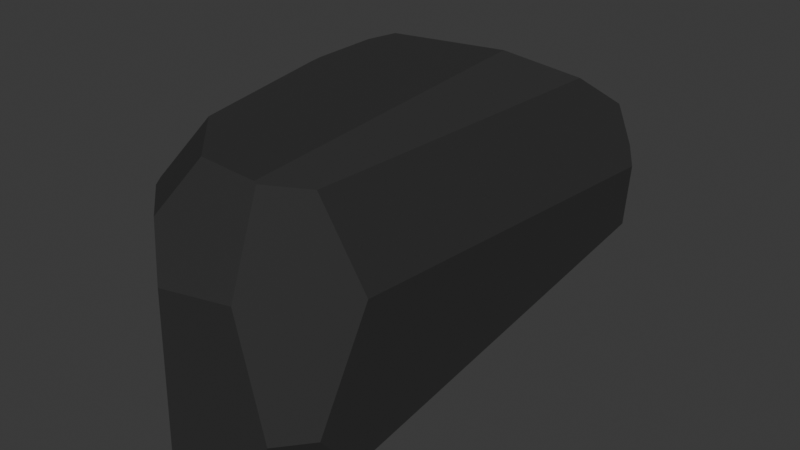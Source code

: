 # Source: SteinLang.blend  (saved by Blender 4.0.36; exported with 4.5.12 LTS)
import bpy
from mathutils import Matrix  # noqa: F401  (used for matrix-valued properties, if any)

bpy.ops.wm.read_factory_settings(use_empty=True)
scene = bpy.context.scene
scene.name = 'Scene'

# ---- collections
col_collection = bpy.data.collections.new('Collection'); scene.collection.children.link(col_collection)

# ---- materials (node trees are filled in below, after node groups)
mat_material_004 = bpy.data.materials.new('Material.004')
mat_material_004.use_transparent_shadow = False
mat_material_004.preview_render_type = 'FLUID'

# ---- material node trees
mat_material_004.use_nodes = True; mat_material_004.node_tree.nodes.clear()
_N = mat_material_004.node_tree.nodes; _L = mat_material_004.node_tree.links
n0 = _N.new('ShaderNodeBsdfPrincipled'); n0.name = 'Principled BSDF'; n0.location = (10, 300)
n0.inputs[0].default_value = (0.05797, 0.05797, 0.05797, 0.0)
n0.inputs[1].default_value = 0.3701
n0.inputs[3].default_value = 1.0
n1 = _N.new('ShaderNodeOutputMaterial'); n1.name = 'Material Output'; n1.location = (300, 300)
_L.new(n0.outputs[0], n1.inputs[0])
n1.is_active_output = True

# ---- world
world_world = bpy.data.worlds.new('World'); scene.world = world_world
world_world.use_nodes = True; world_world.node_tree.nodes.clear()
_N = world_world.node_tree.nodes; _L = world_world.node_tree.links
n0 = _N.new('ShaderNodeOutputWorld'); n0.name = 'World Output'; n0.location = (300, 300)
n1 = _N.new('ShaderNodeBackground'); n1.name = 'Background'; n1.location = (10, 300)
n1.inputs[0].default_value = (0.05088, 0.05088, 0.05088, 1.0)
_L.new(n1.outputs[0], n0.inputs[0])
n0.is_active_output = True
world_world.color = (0.05088, 0.05088, 0.05088)
world_world.use_sun_shadow = False
world_world.sun_shadow_jitter_overblur = 0.0

# ---- meshes
me_cube_004 = bpy.data.meshes.new('Cube.004')
me_cube_004.from_pydata([(-0.06178, -0.8573, 1.0), (-0.191, -1.0, 0.3021), (-0.4105, -0.9269, 0.6182), (-1.0, -0.7446, 0.539), (-0.08926, -1.0, -1.0), (-0.2464, -1.0, -0.8305), (-0.6806, -0.8647, -0.8226), (-0.5237, -0.8623, -1.0), (-0.7492, -0.4974, -1.0), (0.2019, 0.6284, -1.0), (1.0, -0.7377, -0.7737), (0.2351, -1.0, -1.0), (0.7156, -0.7652, -1.0), (0.8519, -0.7827, -0.9002), (0.5684, -1.0, -0.8069), (0.1033, 0.7415, -0.6399), (1.0, 0.7173, 0.06618), (0.7199, 0.6958, -0.5828), (1.0, 0.6877, -0.3698), (-0.08148, 0.8013, 0.0215), (0.9337, 0.7323, 0.2087), (0.8002, 0.7217, 0.5016), (-0.8848, -0.09484, 1.0), (0.5034, -0.8746, 1.0), (0.683, 0.518, 0.7878), (0.1974, 0.3344, 1.0), (-0.581, -0.6598, 1.0), (-1.0, -0.7259, 0.5742), (-0.8661, -0.1416, 1.0), (-0.9062, -0.1728, 0.9464), (-1.0, -0.4416, 0.7204), (-0.5489, 0.7459, 0.3035), (-0.2351, 0.7946, 0.2694), (-0.2336, 0.8047, 0.1057), (-0.8983, 0.1428, 1.0), (-1.0, 0.1096, 0.7856), (-0.8291, 0.2506, 1.0), (-0.8165, 0.3838, 0.8051), (-1.0, -0.06976, -0.6841), (-0.7297, -0.08164, -1.0), (-0.3199, 0.6976, -0.942), (-0.2812, 0.6771, -1.0), (-0.9562, 0.7159, -0.2047), (-0.832, 0.7418, -0.3287), (-1.0, 0.6742, -0.1829), (-0.9927, 0.6859, -0.1834), (-1.0, -0.7557, -0.1941), (-0.8774, -0.8008, -0.6464), (-0.9779, -0.5116, -0.734), (-1.0, -0.4739, -0.7062), (0.5737, -1.0, 0.4133), (1.0, -0.6754, 0.2752), (1.0, -0.8719, -0.4298), (0.8321, -1.0, -0.3762), (0.7177, -0.7414, 0.9011), (0.5288, -0.8774, 0.9902)], [], [(4, 5, 6, 7), (46, 49, 48, 47), (29, 28, 22), (12, 13, 14, 11), (53, 50, 1, 5, 4, 11, 14), (39, 41, 9, 12, 11, 4, 7, 8), (28, 29, 30, 27, 26), (9, 17, 18, 10, 13, 12), (40, 15, 17, 9, 41), (16, 18, 17, 15, 19, 20), (43, 33, 19, 15, 40), (54, 51, 16, 20, 21, 24), (50, 55, 23, 0, 2, 1), (34, 35, 30, 29, 22), (2, 0, 26, 27, 3), (34, 22, 28, 26, 0, 23, 25, 36), (21, 20, 19, 33, 32), (21, 32, 31, 37, 36, 25, 24), (42, 45, 37, 31), (36, 37, 45, 44, 35, 34), (32, 33, 43, 42, 31), (43, 40, 41, 39, 38, 44, 45, 42), (46, 3, 27, 30, 35, 44, 38, 49), (38, 39, 8, 48, 49), (7, 6, 47, 48, 8), (1, 2, 3, 46, 47, 6, 5), (23, 55, 54, 24, 25), (13, 10, 52, 53, 14), (18, 16, 51, 52, 10), (55, 50, 53, 52, 51, 54)])
_uv = me_cube_004.uv_layers.new(name='UVMap')
_uv.uv.foreach_set('vector', [0.375, 0.8862, 0.3962, 0.9058, 0.4059, 0.4228, 0.375, 0.4806, 0.4757, 0.03053, 0.4117, 0.06577, 0.4111, 0.1713, 0.4463, 0.2399, 0.6782, 0.2915, 0.7106, 0.3759, 0.6986, 0.3442, 0.3606, 0.7418, 0.3812, 0.7351, 0.3991, 0.8039, 0.375, 0.8456, 0.453, 0.771, 0.5517, 0.8033, 0.5378, 0.8989, 0.3962, 0.9058, 0.375, 0.8862, 0.375, 0.8456, 0.3991, 0.8039, 0.1588, 0.6352, 0.2149, 0.5404, 0.2752, 0.5464, 0.3395, 0.7206, 0.2794, 0.75, 0.2388, 0.75, 0.1845, 0.7328, 0.1563, 0.6872, 0.7106, 0.3759, 0.6782, 0.2915, 0.5901, 0.0698, 0.5718, 0.03426, 0.8226, 0.7075, 0.2752, 0.5464, 0.3921, 0.538, 0.4538, 0.539, 0.4033, 0.7172, 0.3812, 0.7351, 0.3606, 0.7418, 0.2196, 0.5352, 0.3223, 0.5159, 0.3921, 0.538, 0.2752, 0.5464, 0.2149, 0.5404, 0.5083, 0.5353, 0.4538, 0.539, 0.3921, 0.538, 0.3223, 0.5159, 0.4486, 0.4318, 0.5311, 0.5298, 0.3183, 0.4299, 0.4561, 0.4129, 0.4486, 0.4318, 0.3223, 0.5159, 0.2196, 0.5352, 0.6432, 0.7147, 0.5344, 0.7094, 0.5083, 0.5353, 0.5265, 0.5244, 0.5646, 0.5084, 0.6056, 0.523, 0.5517, 0.5901, 0.6825, 0.7342, 0.6871, 0.7343, 0.7577, 0.7322, 0.6453, 0.416, 0.5378, 0.3034, 0.8138, 0.5195, 0.5982, 0.1387, 0.5901, 0.0698, 0.6782, 0.2915, 0.6986, 0.3442, 0.6453, 0.416, 0.7577, 0.7322, 0.8226, 0.7075, 0.7089, 0.3771, 0.6952, 0.3515, 0.8623, 0.6072, 0.8606, 0.6369, 0.8583, 0.6427, 0.8226, 0.7075, 0.7577, 0.7322, 0.6871, 0.7343, 0.7253, 0.5832, 0.8536, 0.5937, 0.5646, 0.5084, 0.5265, 0.5244, 0.4486, 0.4318, 0.4561, 0.4129, 0.483, 0.4071, 0.5798, 0.5257, 0.4855, 0.41, 0.4803, 0.3606, 0.59, 0.2272, 0.6352, 0.1997, 0.6642, 0.473, 0.6347, 0.5564, 0.458, 0.2428, 0.4766, 0.2129, 0.59, 0.2272, 0.4803, 0.3606, 0.6352, 0.1997, 0.59, 0.2272, 0.4766, 0.2129, 0.4771, 0.2093, 0.5982, 0.1387, 0.8138, 0.5195, 0.483, 0.4071, 0.4561, 0.4129, 0.3183, 0.4299, 0.3419, 0.4042, 0.4803, 0.3606, 0.3183, 0.4299, 0.2196, 0.5352, 0.2149, 0.5404, 0.1588, 0.6352, 0.4295, 0.1537, 0.4771, 0.2093, 0.4766, 0.2129, 0.458, 0.2428, 0.4757, 0.03053, 0.5674, 0.03193, 0.5718, 0.03426, 0.5901, 0.0698, 0.5982, 0.1387, 0.4771, 0.2093, 0.4145, 0.1163, 0.4117, 0.06577, 0.4295, 0.1537, 0.1588, 0.6352, 0.1563, 0.6872, 0.4111, 0.1713, 0.4351, 0.1243, 0.375, 0.4806, 0.4059, 0.4228, 0.4463, 0.2399, 0.4303, 0.1378, 0.375, 0.3068, 0.5378, 0.3034, 0.6453, 0.416, 0.6952, 0.3515, 0.5427, 0.1979, 0.4241, 0.2051, 0.3481, 0.3321, 0.2598, 0.6919, 0.6871, 0.7343, 0.6825, 0.7342, 0.6432, 0.7101, 0.6056, 0.523, 0.6642, 0.473, 0.3812, 0.7351, 0.4033, 0.7172, 0.4463, 0.734, 0.453, 0.771, 0.3991, 0.8039, 0.4538, 0.539, 0.5083, 0.5353, 0.5344, 0.7094, 0.4463, 0.734, 0.4033, 0.7172, 0.6825, 0.7342, 0.5517, 0.5901, 0.453, 0.771, 0.4463, 0.734, 0.5344, 0.7094, 0.6432, 0.7147])
me_cube_004.materials.append(mat_material_004)
me_cube_004.update()

# ---- objects
ob_cube_003 = bpy.data.objects.new('Cube.003', me_cube_004)

# ---- transforms, parenting, visibility, modifiers, constraints
ob_cube_003.location = (0.0, 0.0, 0.0)
ob_cube_003.scale = (1.0, 2.67, 1.3)

# ---- collection membership
col_collection.objects.link(ob_cube_003)

# ---- scene / render settings (as saved in the file)
scene.frame_start = 1; scene.frame_end = 250; scene.frame_set(1)
scene.render.engine = 'BLENDER_EEVEE_NEXT'
scene.cycles.sampling_pattern = 'TABULATED_SOBOL'
bpy.context.view_layer.update()

# ---- added for rendering (the .blend has no active camera and no usable light): camera, sun
cam_auto = bpy.data.cameras.new('AutoCamera')
cam_auto.lens = 50.0
cam_auto.sensor_width = 36.0
cam_auto.clip_end = 1000.0
ob_auto_camera = bpy.data.objects.new('AutoCamera', cam_auto)
scene.collection.objects.link(ob_auto_camera)
ob_auto_camera.location = (5.39322, -6.73259, 4.31457)
ob_auto_camera.rotation_euler = (1.09748, -7.21219e-08, 0.694738)
scene.camera = ob_auto_camera
light_auto_sun = bpy.data.lights.new('AutoSun', 'SUN')
light_auto_sun.energy = 3.0
light_auto_sun.angle = 0.0523599
ob_auto_sun = bpy.data.objects.new('AutoSun', light_auto_sun)
scene.collection.objects.link(ob_auto_sun)
ob_auto_sun.rotation_euler = (0.872665, 0.174533, 0.523599)
bpy.context.view_layer.update()
